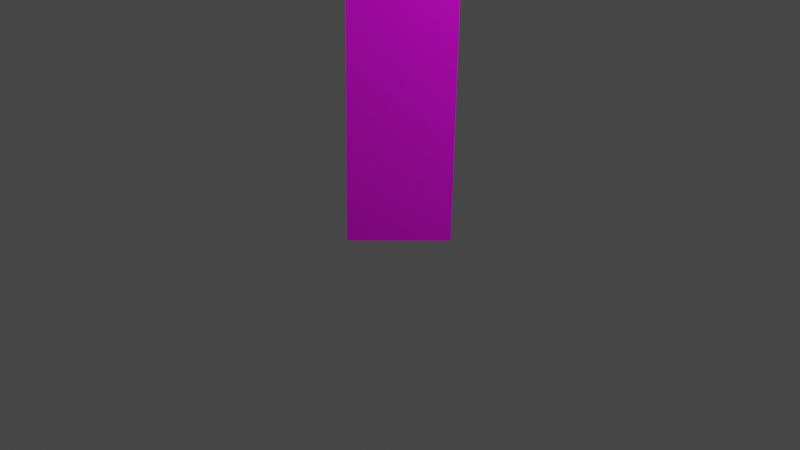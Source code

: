 # Source: flower.blend  (saved by Blender 2.90.8; exported with 4.5.12 LTS)
import bpy
from mathutils import Matrix  # noqa: F401  (used for matrix-valued properties, if any)

bpy.ops.wm.read_factory_settings(use_empty=True)
scene = bpy.context.scene
scene.name = 'Scene'

# ---- collections
col_collection = bpy.data.collections.new('Collection'); scene.collection.children.link(col_collection)
col_flower = bpy.data.collections.new('Flower'); scene.collection.children.link(col_flower)

# ---- images (referenced by path relative to the original .blend; pixels are not part of the script)
import os
ASSET_DIR = os.environ.get("B2B_ASSET_DIR", "")  # directory of the original .blend (textures are referenced by path, not embedded)
HERE = os.path.dirname(os.path.abspath(__file__))  # packed textures are extracted next to this script under _unpacked/

def load_image(name, relpath, width, height, colorspace="sRGB"):
    """Load a texture the original file referenced (path relative to the .blend, or extracted next to this script)."""
    p = next((c for c in (os.path.join(HERE, relpath), os.path.join(ASSET_DIR, relpath)) if relpath and os.path.exists(c)), "")
    if p:
        img = bpy.data.images.load(p, check_existing=True)
        img.name = name
    else:  # same state as the original file: an image datablock whose file is absent (Cycles renders it pink)
        img = bpy.data.images.new(name, width, height)
        img.source = "FILE"
        img.filepath = "//" + (relpath or name)
    img.colorspace_settings.name = colorspace
    return img
img_flower = load_image('Flower', 'Flower-tex.png', 1024, 1024, 'sRGB')

# ---- materials (node trees are filled in below, after node groups)
mat_flower_mat = bpy.data.materials.new('Flower_Mat')
mat_flower_mat.use_transparent_shadow = False

# ---- material node trees
mat_flower_mat.use_nodes = True; mat_flower_mat.node_tree.nodes.clear()
_N = mat_flower_mat.node_tree.nodes; _L = mat_flower_mat.node_tree.links
n0 = _N.new('ShaderNodeBsdfPrincipled'); n0.name = 'Principled BSDF'; n0.location = (10, 300)
n0.distribution = 'GGX'
n0.subsurface_method = 'BURLEY'
n0.inputs[2].default_value = 0.4
n0.inputs[3].default_value = 1.45
n0.inputs[27].default_value = (0.0, 0.0, 0.0, 1.0)
n0.inputs[28].default_value = 1.0
n1 = _N.new('ShaderNodeOutputMaterial'); n1.name = 'Material Output'; n1.location = (300, 300)
n2 = _N.new('ShaderNodeNormalMap'); n2.name = 'Normal Map'; n2.location = (-300, -300)
n2.label = 'Normal/Map'
n2.inputs[0].default_value = 0.0
n3 = _N.new('ShaderNodeTexImage'); n3.name = 'Image Texture'; n3.location = (-300, 600)
n3.image = img_flower
_L.new(n0.outputs[0], n1.inputs[0])
_L.new(n2.outputs[0], n0.inputs[5])
_L.new(n3.outputs[0], n0.inputs[0])
n1.is_active_output = True

# ---- world
world_world = bpy.data.worlds.new('World'); scene.world = world_world
world_world.use_nodes = True; world_world.node_tree.nodes.clear()
_N = world_world.node_tree.nodes; _L = world_world.node_tree.links
n0 = _N.new('ShaderNodeOutputWorld'); n0.name = 'World Output'; n0.location = (300, 300)
n1 = _N.new('ShaderNodeBackground'); n1.name = 'Background'; n1.location = (10, 300)
n1.inputs[0].default_value = (0.05088, 0.05088, 0.05088, 1.0)
_L.new(n1.outputs[0], n0.inputs[0])
n0.is_active_output = True
world_world.color = (0.05088, 0.05088, 0.05088)
world_world.use_sun_shadow = False
world_world.sun_shadow_jitter_overblur = 0.0

# ---- cameras
cam_camera = bpy.data.cameras.new('Camera')
cam_camera.clip_end = 100.0
cam_camera.ortho_scale = 7.314

# ---- lights
light_light = bpy.data.lights.new('Light', 'POINT')
light_light.transmission_factor = 0.0
light_light.energy = 1000.0
light_light.shadow_soft_size = 0.1
light_light.shadow_maximum_resolution = 0.006
light_light.use_absolute_resolution = True

# ---- meshes
me_cube_004 = bpy.data.meshes.new('Cube.004')
me_cube_004.from_pydata([(830.9, 4188.0, 1284.0), (674.3, 4380.0, 1216.0), (1131.0, 4387.0, 1291.0), (941.7, 4636.0, 1151.0), (1087.0, 4550.0, 1190.0), (1023.0, 4597.0, 1158.0), (1128.0, 4467.0, 1233.0), (806.3, 4309.0, 1231.0)], [], [(0, 2, 3, 1, 7), (2, 6, 4, 5, 3)])
me_cube_004.polygons.foreach_set('use_smooth', [True] * 2)
_k = set([(2, 3)])
me_cube_004.attributes.new('sharp_edge', 'BOOLEAN', 'EDGE').data.foreach_set('value', [ (min(e.vertices), max(e.vertices)) in _k for e in me_cube_004.edges])
_uv = me_cube_004.uv_layers.new(name='UVMap')
_uv.uv.foreach_set('vector', [0.979, 0.5216, 0.0287, 0.522, 0.03093, 0.5941, 0.979, 0.5884, 0.979, 0.555, 0.0287, 0.522, 0.02275, 0.5415, 0.01679, 0.561, 0.02386, 0.5776, 0.03093, 0.5941])
_ca = me_cube_004.color_attributes.new('Col', 'BYTE_COLOR', 'CORNER')
_ca.data.foreach_set('color', [1.0, 1.0, 1.0, 1.0, 1.0, 1.0, 1.0, 1.0, 1.0, 1.0, 1.0, 1.0, 1.0, 1.0, 1.0, 1.0, 1.0, 1.0, 1.0, 1.0, 1.0, 1.0, 1.0, 1.0, 1.0, 1.0, 1.0, 1.0, 1.0, 1.0, 1.0, 1.0, 1.0, 1.0, 1.0, 1.0, 1.0, 1.0, 1.0, 1.0])
me_cube_004.materials.append(mat_flower_mat)
me_cube_004.use_remesh_fix_poles = True
me_cube_004.use_remesh_preserve_attributes = False
me_cube_004.use_mirror_vertex_groups = False
me_cube_004.use_paint_bone_selection = False
me_cube_004.use_paint_mask = True
me_cube_004.update()
me_cube_004.normals_split_custom_set([tuple(v) for v in zip(*[iter([-0.1817, 0.2821, 0.942, -0.225, 0.317, 0.9214, -0.2219, 0.3107, 0.9242, -0.2026, 0.3294, 0.9222, -0.2031, 0.2952, 0.9336, 0.1521, 0.5751, 0.8038, 0.1521, 0.5751, 0.8038, 0.1521, 0.5751, 0.8038, 0.1521, 0.5751, 0.8038, 0.1521, 0.5751, 0.8038])] * 3)])
me_cube_005 = bpy.data.meshes.new('Cube.005')
me_cube_005.from_pydata([(821.3, 4113.0, 1335.0), (848.2, 4294.0, 1207.0), (1149.0, 4145.0, 1526.0), (1198.0, 4397.0, 1298.0), (1245.0, 4277.0, 1414.0), (1236.0, 4333.0, 1350.0), (1214.0, 4200.0, 1474.0)], [], [(0, 2, 3, 1), (2, 6, 4, 5, 3)])
me_cube_005.polygons.foreach_set('use_smooth', [True] * 2)
_k = set([(2, 3)])
me_cube_005.attributes.new('sharp_edge', 'BOOLEAN', 'EDGE').data.foreach_set('value', [ (min(e.vertices), max(e.vertices)) in _k for e in me_cube_005.edges])
_uv = me_cube_005.uv_layers.new(name='UVMap')
_uv.uv.foreach_set('vector', [0.979, 0.5216, 0.0287, 0.522, 0.03093, 0.5941, 0.979, 0.5884, 0.0287, 0.522, 0.02275, 0.5415, 0.01679, 0.561, 0.02386, 0.5776, 0.03093, 0.5941])
_ca = me_cube_005.color_attributes.new('Col', 'BYTE_COLOR', 'CORNER')
_ca.data.foreach_set('color', [1.0, 1.0, 1.0, 1.0, 1.0, 1.0, 1.0, 1.0, 1.0, 1.0, 1.0, 1.0, 1.0, 1.0, 1.0, 1.0, 1.0, 1.0, 1.0, 1.0, 1.0, 1.0, 1.0, 1.0, 1.0, 1.0, 1.0, 1.0, 1.0, 1.0, 1.0, 1.0, 1.0, 1.0, 1.0, 1.0])
me_cube_005.materials.append(mat_flower_mat)
me_cube_005.use_remesh_fix_poles = True
me_cube_005.use_remesh_preserve_attributes = False
me_cube_005.use_mirror_vertex_groups = False
me_cube_005.use_paint_bone_selection = False
me_cube_005.use_paint_mask = True
me_cube_005.update()
me_cube_005.normals_split_custom_set([tuple(v) for v in zip(*[iter([-0.4192, 0.601, 0.6805, -0.4253, 0.6434, 0.6366, -0.4294, 0.6367, 0.6406, -0.4002, 0.6442, 0.6519, -0.002823, 0.6743, 0.7385, -0.002823, 0.6743, 0.7385, -0.002823, 0.6743, 0.7385, -0.002823, 0.6743, 0.7385, -0.002823, 0.6743, 0.7385])] * 3)])
me_cube_006 = bpy.data.meshes.new('Cube.006')
me_cube_006.from_pydata([(1071.0, 3985.0, 1468.0), (811.7, 3880.0, 1629.0), (977.6, 3891.0, 1602.0), (888.7, 3879.0, 1630.0), (1049.0, 3928.0, 1539.0), (830.9, 4188.0, 1284.0), (683.6, 4133.0, 1365.0)], [], [(0, 1, 3, 2, 4), (5, 6, 1, 0)])
me_cube_006.polygons.foreach_set('use_smooth', [True] * 2)
_k = set([(0, 1)])
me_cube_006.attributes.new('sharp_edge', 'BOOLEAN', 'EDGE').data.foreach_set('value', [ (min(e.vertices), max(e.vertices)) in _k for e in me_cube_006.edges])
_uv = me_cube_006.uv_layers.new(name='UVMap')
_uv.uv.foreach_set('vector', [0.03345, 0.3621, 0.02626, 0.4286, 0.02, 0.4123, 0.01374, 0.396, 0.023, 0.3791, 0.9912, 0.3636, 0.9852, 0.4301, 0.02626, 0.4286, 0.03345, 0.3621])
_ca = me_cube_006.color_attributes.new('Col', 'BYTE_COLOR', 'CORNER')
_ca.data.foreach_set('color', [1.0, 1.0, 1.0, 1.0, 1.0, 1.0, 1.0, 1.0, 1.0, 1.0, 1.0, 1.0, 1.0, 1.0, 1.0, 1.0, 1.0, 1.0, 1.0, 1.0, 1.0, 1.0, 1.0, 1.0, 1.0, 1.0, 1.0, 1.0, 1.0, 1.0, 1.0, 1.0, 1.0, 1.0, 1.0, 1.0])
me_cube_006.materials.append(mat_flower_mat)
me_cube_006.use_remesh_fix_poles = True
me_cube_006.use_remesh_preserve_attributes = False
me_cube_006.use_mirror_vertex_groups = False
me_cube_006.use_paint_bone_selection = False
me_cube_006.use_paint_mask = True
me_cube_006.update()
me_cube_006.normals_split_custom_set([tuple(v) for v in zip(*[iter([0.06041, 0.8056, 0.5894, 0.06042, 0.8055, 0.5894, 0.06042, 0.8055, 0.5894, 0.06041, 0.8056, 0.5894, 0.06039, 0.8056, 0.5894, 0.1001, 0.7567, 0.6461, 0.09674, 0.7285, 0.6781, 0.0814, 0.7412, 0.6663, 0.08206, 0.7407, 0.6668])] * 3)])
me_cube_007 = bpy.data.meshes.new('Cube.007')
me_cube_007.from_pydata([(744.1, 3931.0, 1673.0), (425.8, 3984.0, 1663.0), (565.6, 3922.0, 1734.0), (481.5, 3954.0, 1707.0), (666.2, 3910.0, 1721.0), (821.3, 4113.0, 1335.0), (566.6, 4209.0, 1347.0)], [], [(0, 1, 3, 2, 4), (5, 6, 1, 0)])
me_cube_007.polygons.foreach_set('use_smooth', [True] * 2)
_k = set([(0, 1)])
me_cube_007.attributes.new('sharp_edge', 'BOOLEAN', 'EDGE').data.foreach_set('value', [ (min(e.vertices), max(e.vertices)) in _k for e in me_cube_007.edges])
_uv = me_cube_007.uv_layers.new(name='UVMap')
_uv.uv.foreach_set('vector', [0.02113, 0.4632, 0.01511, 0.5297, 0.008563, 0.5136, 0.00202, 0.4974, 0.01097, 0.4803, 0.9789, 0.4634, 0.9741, 0.53, 0.01511, 0.5297, 0.02113, 0.4632])
_ca = me_cube_007.color_attributes.new('Col', 'BYTE_COLOR', 'CORNER')
_ca.data.foreach_set('color', [1.0, 1.0, 1.0, 1.0, 1.0, 1.0, 1.0, 1.0, 1.0, 1.0, 1.0, 1.0, 1.0, 1.0, 1.0, 1.0, 1.0, 1.0, 1.0, 1.0, 1.0, 1.0, 1.0, 1.0, 1.0, 1.0, 1.0, 1.0, 1.0, 1.0, 1.0, 1.0, 1.0, 1.0, 1.0, 1.0])
me_cube_007.materials.append(mat_flower_mat)
me_cube_007.use_remesh_fix_poles = True
me_cube_007.use_remesh_preserve_attributes = False
me_cube_007.use_mirror_vertex_groups = False
me_cube_007.use_paint_bone_selection = False
me_cube_007.use_paint_mask = True
me_cube_007.update()
me_cube_007.normals_split_custom_set([tuple(v) for v in zip(*[iter([0.1439, 0.8511, 0.5049, 0.144, 0.8512, 0.5048, 0.1439, 0.8511, 0.5048, 0.144, 0.8512, 0.5047, 0.144, 0.8512, 0.5047, 0.225, 0.807, 0.546, 0.1924, 0.7973, 0.5721, 0.1935, 0.81, 0.5536, 0.1942, 0.8118, 0.5506])] * 3)])
me_cube_010 = bpy.data.meshes.new('Cube.010')
me_cube_010.from_pydata([(546.2, 4317.0, 1296.0), (683.6, 4133.0, 1365.0), (216.2, 4295.0, 1489.0), (387.8, 4052.0, 1615.0), (227.8, 4114.0, 1633.0), (194.0, 4201.0, 1582.0), (296.5, 4081.0, 1639.0), (582.7, 4211.0, 1354.0)], [], [(0, 2, 3, 1, 7), (2, 5, 4, 6, 3)])
me_cube_010.polygons.foreach_set('use_smooth', [True] * 2)
_k = set([(2, 3)])
me_cube_010.attributes.new('sharp_edge', 'BOOLEAN', 'EDGE').data.foreach_set('value', [ (min(e.vertices), max(e.vertices)) in _k for e in me_cube_010.edges])
_uv = me_cube_010.uv_layers.new(name='UVMap')
_uv.uv.foreach_set('vector', [0.9871, 0.4401, 0.03888, 0.4436, 0.04346, 0.5103, 0.9916, 0.5068, 0.9893, 0.4735, 0.03888, 0.4436, 0.02575, 0.459, 0.01262, 0.4743, 0.02804, 0.4923, 0.04346, 0.5103])
_ca = me_cube_010.color_attributes.new('Col', 'BYTE_COLOR', 'CORNER')
_ca.data.foreach_set('color', [1.0, 1.0, 1.0, 1.0, 1.0, 1.0, 1.0, 1.0, 1.0, 1.0, 1.0, 1.0, 1.0, 1.0, 1.0, 1.0, 1.0, 1.0, 1.0, 1.0, 1.0, 1.0, 1.0, 1.0, 1.0, 1.0, 1.0, 1.0, 1.0, 1.0, 1.0, 1.0, 1.0, 1.0, 1.0, 1.0, 1.0, 1.0, 1.0, 1.0])
me_cube_010.materials.append(mat_flower_mat)
me_cube_010.use_remesh_fix_poles = True
me_cube_010.use_remesh_preserve_attributes = False
me_cube_010.use_mirror_vertex_groups = False
me_cube_010.use_paint_bone_selection = False
me_cube_010.use_paint_mask = True
me_cube_010.update()
me_cube_010.normals_split_custom_set([tuple(v) for v in zip(*[iter([0.3758, 0.6099, 0.6977, 0.3957, 0.6169, 0.6804, 0.3948, 0.6177, 0.6801, 0.3945, 0.6178, 0.6802, 0.3818, 0.6095, 0.6948, 0.2415, 0.6145, 0.7511, 0.2414, 0.6145, 0.7511, 0.2414, 0.6145, 0.7511, 0.2415, 0.6144, 0.7511, 0.2415, 0.6144, 0.7511])] * 3)])
me_cube_009 = bpy.data.meshes.new('Cube.009')
me_cube_009.from_pydata([(601.6, 4377.0, 1230.0), (566.6, 4209.0, 1347.0), (255.5, 4538.0, 1205.0), (204.5, 4295.0, 1410.0), (107.9, 4416.0, 1334.0), (149.4, 4491.0, 1271.0), (139.6, 4362.0, 1378.0)], [], [(0, 2, 3, 1), (2, 5, 4, 6, 3)])
me_cube_009.polygons.foreach_set('use_smooth', [True] * 2)
_k = set([(2, 3)])
me_cube_009.attributes.new('sharp_edge', 'BOOLEAN', 'EDGE').data.foreach_set('value', [ (min(e.vertices), max(e.vertices)) in _k for e in me_cube_009.edges])
_uv = me_cube_009.uv_layers.new(name='UVMap')
_uv.uv.foreach_set('vector', [0.9763, 0.4401, 0.02814, 0.4436, 0.03272, 0.5103, 0.9809, 0.5068, 0.02814, 0.4436, 0.01501, 0.459, 0.001876, 0.4743, 0.0173, 0.4923, 0.03272, 0.5103])
_ca = me_cube_009.color_attributes.new('Col', 'BYTE_COLOR', 'CORNER')
_ca.data.foreach_set('color', [1.0, 1.0, 1.0, 1.0, 1.0, 1.0, 1.0, 1.0, 1.0, 1.0, 1.0, 1.0, 1.0, 1.0, 1.0, 1.0, 1.0, 1.0, 1.0, 1.0, 1.0, 1.0, 1.0, 1.0, 1.0, 1.0, 1.0, 1.0, 1.0, 1.0, 1.0, 1.0, 1.0, 1.0, 1.0, 1.0])
me_cube_009.materials.append(mat_flower_mat)
me_cube_009.use_remesh_fix_poles = True
me_cube_009.use_remesh_preserve_attributes = False
me_cube_009.use_mirror_vertex_groups = False
me_cube_009.use_paint_bone_selection = False
me_cube_009.use_paint_mask = True
me_cube_009.update()
me_cube_009.normals_split_custom_set([tuple(v) for v in zip(*[iter([0.2268, 0.5808, 0.7818, 0.2533, 0.5746, 0.7782, 0.253, 0.576, 0.7773, 0.2563, 0.5716, 0.7795, 0.107, 0.6594, 0.7441, 0.107, 0.6595, 0.7441, 0.107, 0.6595, 0.7441, 0.107, 0.6594, 0.7441, 0.107, 0.6594, 0.7441])] * 3)])
me_cube_011 = bpy.data.meshes.new('Cube.011')
me_cube_011.from_pydata([(674.3, 4380.0, 1216.0), (546.2, 4317.0, 1296.0), (611.0, 4736.0, 1187.0), (368.9, 4619.0, 1355.0), (426.8, 4773.0, 1253.0), (518.6, 4761.0, 1205.0), (372.5, 4703.0, 1303.0)], [], [(0, 2, 3, 1), (2, 5, 4, 6, 3)])
me_cube_011.polygons.foreach_set('use_smooth', [True] * 2)
_k = set([(2, 3)])
me_cube_011.attributes.new('sharp_edge', 'BOOLEAN', 'EDGE').data.foreach_set('value', [ (min(e.vertices), max(e.vertices)) in _k for e in me_cube_011.edges])
_uv = me_cube_011.uv_layers.new(name='UVMap')
_uv.uv.foreach_set('vector', [0.9764, 0.4145, 0.0259, 0.4038, 0.0305, 0.4692, 0.9771, 0.4539, 0.0259, 0.4038, 0.01514, 0.4213, 0.004385, 0.4389, 0.01744, 0.4541, 0.0305, 0.4692])
_ca = me_cube_011.color_attributes.new('Col', 'BYTE_COLOR', 'CORNER')
_ca.data.foreach_set('color', [1.0, 1.0, 1.0, 1.0, 1.0, 1.0, 1.0, 1.0, 1.0, 1.0, 1.0, 1.0, 1.0, 1.0, 1.0, 1.0, 1.0, 1.0, 1.0, 1.0, 1.0, 1.0, 1.0, 1.0, 1.0, 1.0, 1.0, 1.0, 1.0, 1.0, 1.0, 1.0, 1.0, 1.0, 1.0, 1.0])
me_cube_011.materials.append(mat_flower_mat)
me_cube_011.use_remesh_fix_poles = True
me_cube_011.use_remesh_preserve_attributes = False
me_cube_011.use_mirror_vertex_groups = False
me_cube_011.use_paint_bone_selection = False
me_cube_011.use_paint_mask = True
me_cube_011.update()
me_cube_011.normals_split_custom_set([tuple(v) for v in zip(*[iter([0.5097, 0.1152, 0.8526, 0.493, 0.1171, 0.8621, 0.4955, 0.1154, 0.8609, 0.5198, 0.1448, 0.8419, 0.3496, 0.4645, 0.8137, 0.3496, 0.4645, 0.8137, 0.3496, 0.4645, 0.8137, 0.3496, 0.4645, 0.8137, 0.3496, 0.4645, 0.8137])] * 3)])
me_cube_012 = bpy.data.meshes.new('Cube.012')
me_cube_012.from_pydata([(848.2, 4294.0, 1207.0), (601.6, 4377.0, 1230.0), (902.0, 4688.0, 1167.0), (587.6, 4727.0, 1173.0), (752.8, 4810.0, 1117.0), (837.7, 4751.0, 1129.0), (655.4, 4784.0, 1130.0), (724.9, 4335.0, 1218.0)], [], [(0, 2, 3, 1, 7), (2, 5, 4, 6, 3)])
me_cube_012.polygons.foreach_set('use_smooth', [True] * 2)
_k = set([(2, 3)])
me_cube_012.attributes.new('sharp_edge', 'BOOLEAN', 'EDGE').data.foreach_set('value', [ (min(e.vertices), max(e.vertices)) in _k for e in me_cube_012.edges])
_uv = me_cube_012.uv_layers.new(name='UVMap')
_uv.uv.foreach_set('vector', [0.9752, 0.388, 0.02531, 0.3745, 0.02717, 0.4401, 0.9743, 0.4274, 0.9748, 0.4077, 0.02531, 0.3745, 0.01382, 0.3917, 0.002343, 0.4088, 0.01476, 0.4244, 0.02717, 0.4401])
_ca = me_cube_012.color_attributes.new('Col', 'BYTE_COLOR', 'CORNER')
_ca.data.foreach_set('color', [1.0, 1.0, 1.0, 1.0, 1.0, 1.0, 1.0, 1.0, 1.0, 1.0, 1.0, 1.0, 1.0, 1.0, 1.0, 1.0, 1.0, 1.0, 1.0, 1.0, 1.0, 1.0, 1.0, 1.0, 1.0, 1.0, 1.0, 1.0, 1.0, 1.0, 1.0, 1.0, 1.0, 1.0, 1.0, 1.0, 1.0, 1.0, 1.0, 1.0])
me_cube_012.materials.append(mat_flower_mat)
me_cube_012.use_remesh_fix_poles = True
me_cube_012.use_remesh_preserve_attributes = False
me_cube_012.use_mirror_vertex_groups = False
me_cube_012.use_paint_bone_selection = False
me_cube_012.use_paint_mask_vertex = True
me_cube_012.update()
me_cube_012.normals_split_custom_set([tuple(v) for v in zip(*[iter([0.06672, 0.09858, 0.9929, 0.05431, 0.1036, 0.9931, 0.05443, 0.1058, 0.9929, 0.09332, 0.1123, 0.9893, 0.0781, 0.1006, 0.9919, 0.08421, 0.5038, 0.8597, 0.08421, 0.5038, 0.8597, 0.08421, 0.5038, 0.8597, 0.08421, 0.5038, 0.8597, 0.08421, 0.5038, 0.8597])] * 3)])
me_cube_002 = bpy.data.meshes.new('Cube.002')
me_cube_002.from_pydata([(71.14, -1.04, -1.699), (1.683, -1.04, 71.14), (-71.14, 1.04, 1.699), (-1.683, 1.04, -71.14), (54.15, 2092.0, 24.95), (-15.02, 2097.0, 97.87), (-87.31, 2107.0, 28.57), (-18.14, 2102.0, -44.34), (262.4, 2958.0, 78.5), (191.6, 2958.0, 150.0), (124.6, 2993.0, 83.36), (195.5, 2992.0, 11.86), (446.8, 3577.0, 367.4), (369.0, 3555.0, 427.4), (310.7, 3618.0, 375.0), (388.4, 3640.0, 315.0), (732.4, 4189.0, 1202.0), (623.1, 4146.0, 1268.0), (551.3, 4247.0, 1215.0), (660.6, 4290.0, 1149.0), (646.8, 4049.0, 1004.0), (565.2, 4016.0, 1054.0), (511.6, 4092.0, 1014.0), (593.2, 4124.0, 964.9), (829.5, 4188.0, 1285.0), (674.3, 4380.0, 1216.0), (546.2, 4317.0, 1296.0), (683.6, 4133.0, 1365.0), (582.7, 4211.0, 1354.0), (805.6, 4309.0, 1231.0)], [], [(17, 16, 24, 27), (1, 0, 4, 5), (2, 1, 5, 6), (3, 2, 6, 7), (0, 3, 7, 4), (5, 4, 8, 9), (6, 5, 9, 10), (7, 6, 10, 11), (4, 7, 11, 8), (9, 8, 12, 13), (10, 9, 13, 14), (11, 10, 14, 15), (8, 11, 15, 12), (12, 20, 21, 13), (13, 21, 22, 14), (14, 22, 23, 15), (15, 23, 20, 12), (16, 17, 21, 20), (17, 18, 22, 21), (18, 19, 23, 22), (19, 16, 20, 23), (19, 18, 26, 25), (18, 17, 27, 28, 26), (16, 19, 25, 29, 24)])
me_cube_002.polygons.foreach_set('use_smooth', [True] * 24)
_k = set([(0, 4), (1, 5), (2, 6), (3, 7), (4, 5), (4, 7), (4, 8), (5, 6), (5, 9), (6, 7), (6, 10), (7, 11), (8, 9), (8, 11), (8, 12), (9, 10), (9, 13), (10, 11), (10, 14), (11, 15), (12, 13), (12, 15), (12, 20), (13, 14), (13, 21), (14, 15), (14, 22), (15, 23), (16, 17), (16, 19), (16, 20), (16, 24), (17, 18), (17, 21), (17, 27), (18, 19), (18, 22), (18, 26), (19, 23), (19, 25), (20, 21), (20, 23), (21, 22), (22, 23)])
me_cube_002.attributes.new('sharp_edge', 'BOOLEAN', 'EDGE').data.foreach_set('value', [ (min(e.vertices), max(e.vertices)) in _k for e in me_cube_002.edges])
_uv = me_cube_002.uv_layers.new(name='UVMap')
_uv.uv.foreach_set('vector', [0.07476, 0.173, 0.07476, 0.145, 0.1009, 0.1256, 0.1009, 0.1924, 0.9997, 0.0602, 0.9999, 0.07909, 0.5845, 0.07744, 0.5846, 0.05768, 0.9995, 0.04055, 0.9997, 0.0602, 0.5846, 0.05768, 0.5849, 0.0383, 0.9999, 0.02068, 0.9995, 0.04055, 0.5849, 0.0383, 0.5851, 0.0181, 0.9999, 0.07909, 0.9995, 0.09797, 0.5848, 0.09761, 0.5845, 0.07744, 0.5846, 0.05768, 0.5845, 0.07744, 0.397, 0.07726, 0.397, 0.05672, 0.5849, 0.0383, 0.5846, 0.05768, 0.397, 0.05672, 0.3974, 0.03522, 0.5851, 0.0181, 0.5849, 0.0383, 0.3974, 0.03522, 0.3979, 0.01388, 0.5845, 0.07744, 0.5848, 0.09761, 0.3973, 0.09841, 0.397, 0.07726, 0.397, 0.05672, 0.397, 0.07726, 0.2382, 0.0779, 0.2384, 0.05506, 0.3974, 0.03522, 0.397, 0.05672, 0.2384, 0.05506, 0.2385, 0.0322, 0.3979, 0.01388, 0.3974, 0.03522, 0.2385, 0.0322, 0.2387, 0.01007, 0.397, 0.07726, 0.3973, 0.09841, 0.238, 0.1001, 0.2382, 0.0779, 0.2382, 0.0779, 0.05414, 0.07471, 0.05386, 0.05362, 0.2384, 0.05506, 0.2384, 0.05506, 0.05386, 0.05362, 0.05451, 0.03253, 0.2385, 0.0322, 0.2385, 0.0322, 0.05451, 0.03253, 0.05625, 0.01084, 0.2387, 0.01007, 0.238, 0.1001, 0.05553, 0.09616, 0.05414, 0.07471, 0.2382, 0.0779, 0.001214, 0.07975, 8.168e-05, 0.05322, 0.05386, 0.05362, 0.05414, 0.07471, 8.168e-05, 0.05322, 0.001519, 0.02664, 0.05451, 0.03253, 0.05386, 0.05362, 0.001519, 0.02664, 0.005555, 8.168e-05, 0.05625, 0.01084, 0.05451, 0.03253, 0.004906, 0.1062, 0.001214, 0.07975, 0.05414, 0.07471, 0.05553, 0.09616, 0.03261, 0.1577, 0.04803, 0.181, 0.03697, 0.2117, 8.168e-05, 0.156, 0.04803, 0.181, 0.07476, 0.173, 0.1009, 0.1924, 0.06893, 0.202, 0.03697, 0.2117, 0.07476, 0.145, 0.04803, 0.137, 0.03697, 0.1064, 0.06893, 0.116, 0.1009, 0.1256])
me_cube_002.materials.append(mat_flower_mat)
me_cube_002.use_remesh_fix_poles = True
me_cube_002.use_remesh_preserve_attributes = False
me_cube_002.use_mirror_vertex_groups = False
me_cube_002.update()
me_cube_002.normals_split_custom_set([tuple(v) for v in zip(*[iter([0.2159, -0.8868, -0.4086, 0.2118, -0.8763, -0.4326, 0.2013, -0.8886, -0.4121, 0.1881, -0.8814, -0.4333, 0.7245, -0.002954, 0.6892, 0.7245, -0.002954, 0.6892, 0.7245, -0.002954, 0.6892, 0.7245, -0.002954, 0.6892, -0.6916, -0.01462, 0.7221, -0.6916, -0.01462, 0.7221, -0.6916, -0.01462, 0.7221, -0.6916, -0.01462, 0.7221, -0.7245, 0.003175, -0.6892, -0.7245, 0.003175, -0.6892, -0.7245, 0.003175, -0.6892, -0.7245, 0.003175, -0.6892, 0.6916, 0.01472, -0.7221, 0.6916, 0.01472, -0.7221, 0.6916, 0.01472, -0.7221, 0.6916, 0.01472, -0.7221, 0.6978, -0.2094, 0.685, 0.6978, -0.2094, 0.685, 0.6978, -0.2094, 0.685, 0.6978, -0.2094, 0.685, -0.6744, 0.1169, 0.7291, -0.6744, 0.1169, 0.7291, -0.6744, 0.1169, 0.7291, -0.6744, 0.1169, 0.7291, -0.6977, 0.2098, -0.685, -0.6977, 0.2098, -0.685, -0.6977, 0.2098, -0.685, -0.6977, 0.2098, -0.685, 0.6745, -0.1164, -0.7291, 0.6745, -0.1164, -0.7291, 0.6745, -0.1164, -0.7291, 0.6745, -0.1164, -0.7291, 0.6204, -0.4751, 0.624, 0.6204, -0.4751, 0.624, 0.6204, -0.4751, 0.624, 0.6204, -0.4751, 0.624, -0.7257, -0.101, 0.6805, -0.7257, -0.101, 0.6805, -0.7257, -0.101, 0.6805, -0.7257, -0.101, 0.6805, -0.6202, 0.476, -0.6235, -0.6202, 0.476, -0.6235, -0.6202, 0.476, -0.6235, -0.6202, 0.476, -0.6235, 0.7259, 0.1016, -0.6802, 0.7259, 0.1016, -0.6802, 0.7259, 0.1016, -0.6802, 0.7259, 0.1016, -0.6802, 0.526, -0.7546, 0.3923, 0.526, -0.7546, 0.3923, 0.526, -0.7546, 0.3923, 0.526, -0.7546, 0.3923, -0.8069, -0.3249, 0.4933, -0.8069, -0.3249, 0.4933, -0.8069, -0.3249, 0.4933, -0.8069, -0.3249, 0.4933, -0.5266, 0.7533, -0.3939, -0.5266, 0.7533, -0.3939, -0.5266, 0.7533, -0.3939, -0.5266, 0.7533, -0.3939, 0.8066, 0.324, -0.4943, 0.8066, 0.324, -0.4943, 0.8066, 0.324, -0.4943, 0.8066, 0.324, -0.4943, 0.5145, -0.7885, 0.3368, 0.5145, -0.7885, 0.3368, 0.5145, -0.7885, 0.3368, 0.5145, -0.7885, 0.3368, -0.8251, -0.3569, 0.438, -0.8251, -0.3569, 0.438, -0.8251, -0.3569, 0.438, -0.8251, -0.3569, 0.438, -0.5472, 0.7116, -0.4407, -0.5472, 0.7116, -0.4407, -0.5472, 0.7116, -0.4407, -0.5472, 0.7116, -0.4407, 0.7924, 0.2799, -0.5419, 0.7924, 0.2799, -0.5419, 0.7924, 0.2799, -0.5419, 0.7924, 0.2799, -0.5419, -0.5608, 0.532, -0.6344, -0.5729, 0.5205, -0.6331, -0.5785, 0.5144, -0.633, -0.5564, 0.5385, -0.6328, -0.7394, -0.6709, -0.05681, -0.7451, -0.665, -0.05114, -0.7826, -0.622, -0.02596, -0.6467, -0.6784, 0.3487, -0.7968, -0.6034, -0.03375, 0.4646, -0.08717, -0.8812, 0.4161, -0.1084, -0.9028, 0.4439, -0.01872, -0.8959, 0.3892, 0.2321, -0.8914, 0.4672, -0.07133, -0.8812])] * 3)])
me_cube_003 = bpy.data.meshes.new('Cube.003')
me_cube_003.from_pydata([(829.5, 4188.0, 1285.0), (674.3, 4380.0, 1216.0), (546.2, 4317.0, 1296.0), (683.6, 4133.0, 1365.0), (830.9, 4188.0, 1284.0), (674.3, 4380.0, 1216.0), (546.2, 4317.0, 1296.0), (683.6, 4133.0, 1365.0), (821.3, 4113.0, 1335.0), (848.2, 4294.0, 1207.0), (601.6, 4377.0, 1230.0), (566.6, 4209.0, 1347.0), (724.9, 4335.0, 1218.0), (582.7, 4211.0, 1354.0), (586.4, 4208.0, 1356.0), (805.6, 4309.0, 1231.0), (806.3, 4309.0, 1231.0)], [], [(1, 2, 13, 3, 0, 15), (5, 6, 14, 7, 4, 16), (9, 12, 10, 11, 8)])
me_cube_003.polygons.foreach_set('use_smooth', [True] * 3)
_uv = me_cube_003.uv_layers.new(name='UVMap')
_uv.uv.foreach_set('vector', [0.9265, 0.7343, 0.9265, 0.6675, 0.9599, 0.6675, 0.9933, 0.6675, 0.9933, 0.7343, 0.9599, 0.7343, 0.9265, 0.7343, 0.9265, 0.6675, 0.9599, 0.6675, 0.9933, 0.6675, 0.9933, 0.7343, 0.9599, 0.7343, 0.9265, 0.7343, 0.9265, 0.7009, 0.9265, 0.6675, 0.9933, 0.6675, 0.9933, 0.7343])
me_cube_003.materials.append(mat_flower_mat)
me_cube_003.use_remesh_fix_poles = True
me_cube_003.use_remesh_preserve_attributes = False
me_cube_003.use_mirror_vertex_groups = False
me_cube_003.update()
me_cube_003.normals_split_custom_set([tuple(v) for v in zip(*[iter([0.2697, 0.5142, 0.8142, 0.2495, 0.4809, 0.8405, 0.266, 0.4976, 0.8256, 0.2675, 0.4916, 0.8287, 0.2764, 0.4922, 0.8254, 0.2697, 0.5161, 0.813, 0.2706, 0.5145, 0.8137, 0.2509, 0.4812, 0.84, 0.2604, 0.4822, 0.8365, 0.2686, 0.492, 0.8281, 0.2776, 0.4927, 0.8248, 0.2785, 0.5053, 0.8168, 0.272, 0.5163, 0.8121, 0.2408, 0.548, 0.8011, 0.2333, 0.5136, 0.8257, 0.2509, 0.5119, 0.8216, 0.2653, 0.5097, 0.8184])] * 3)])
arm_armature = bpy.data.armatures.new('Armature')  # bones are not reproduced

# ---- objects
ob_light = bpy.data.objects.new('Light', light_light)
ob_camera = bpy.data.objects.new('Camera', cam_camera)
ob_armature = bpy.data.objects.new('Armature', arm_armature)
ob_petal_001 = bpy.data.objects.new('Petal.001', me_cube_004)
ob_petal_002 = bpy.data.objects.new('Petal.002', me_cube_005)
ob_petal_003 = bpy.data.objects.new('Petal.003', me_cube_006)
ob_petal_004 = bpy.data.objects.new('Petal.004', me_cube_007)
ob_petal_005 = bpy.data.objects.new('Petal.005', me_cube_010)
ob_petal_006 = bpy.data.objects.new('Petal.006', me_cube_009)
ob_petal_007 = bpy.data.objects.new('Petal.007', me_cube_011)
ob_petal_008 = bpy.data.objects.new('Petal.008', me_cube_012)
ob_stem = bpy.data.objects.new('Stem', me_cube_002)
ob_button = bpy.data.objects.new('Button', me_cube_003)

# ---- transforms, parenting, visibility, modifiers, constraints
ob_light.location = (4.076, 1.005, 5.904)
ob_light.rotation_euler = (0.6503, 0.05522, 1.866)
ob_light.lock_rotations_4d = False
ob_light.empty_display_type = 'ARROWS'
ob_light.color = (0.0, 0.0, 0.0, 0.0)
ob_light.lineart.crease_threshold = 0.0
ob_camera.location = (7.359, -6.926, 4.958)
ob_camera.rotation_euler = (1.109, 0.0, 0.8149)
ob_camera.lock_rotations_4d = False
ob_camera.empty_display_type = 'ARROWS'
ob_camera.color = (0.0, 0.0, 0.0, 0.0)
ob_camera.display_type = 'WIRE'
ob_camera.lineart.crease_threshold = 0.0
ob_armature.location = (0.0, 0.0, 0.0)
ob_armature.display_type = 'SOLID'
ob_armature.show_in_front = True
ob_armature.lineart.crease_threshold = 0.0
ob_petal_001.parent = ob_armature
ob_petal_001.location = (0.0, 0.0, 0.0)
ob_petal_001.rotation_euler = (1.571, -0.0, 3.142)
ob_petal_001.scale = (0.01, 0.01, 0.01)
ob_petal_001.color = (0.8, 0.8, 0.8, 1.0)
ob_petal_001.lineart.crease_threshold = 0.0
_vg = ob_petal_001.vertex_groups.new(name='Petal')
for _i, _w in zip([0, 7], [0.09196, 0.0005159]): _vg.add([_i], _w, 'REPLACE')
_vg = ob_petal_001.vertex_groups.new(name='Petal.001')
for _i, _w in zip([0, 2, 7], [0.1662, 9.25e-05, 0.001323]): _vg.add([_i], _w, 'REPLACE')
_vg = ob_petal_001.vertex_groups.new(name='Petal.002')
for _i, _w in zip([0, 2, 3, 4, 5, 6, 7], [0.3908, 0.002294, 0.001123, 0.000223, 0.01372, 0.002252, 0.003096]): _vg.add([_i], _w, 'REPLACE')
_vg = ob_petal_001.vertex_groups.new(name='Petal.003')
for _i, _w in zip([1, 7], [0.01243, 0.001052]): _vg.add([_i], _w, 'REPLACE')
_vg = ob_petal_001.vertex_groups.new(name='Petal.004')
_vg = ob_petal_001.vertex_groups.new(name='Petal.005')
for _i, _w in zip([0, 1, 2, 3, 4, 5, 6, 7], [0.1607, 0.1498, 0.005964, 0.2414, 0.001464, 0.213, 0.00784, 0.01228]): _vg.add([_i], _w, 'REPLACE')
_vg = ob_petal_001.vertex_groups.new(name='Petal.006')
for _i, _w in zip([0, 1, 2, 3, 4, 5, 6, 7], [0.1904, 0.8378, 0.9893, 0.6861, 0.9983, 0.7082, 0.9899, 0.9817]): _vg.add([_i], _w, 'REPLACE')
_vg = ob_petal_001.vertex_groups.new(name='Petal.007')
for _i, _w in zip([2], [0.002313]): _vg.add([_i], _w, 'REPLACE')
_m = ob_petal_001.modifiers.new('Armature', 'ARMATURE')
_m.object = ob_armature
ob_petal_002.parent = ob_armature
ob_petal_002.location = (0.0, 0.0, 0.0)
ob_petal_002.rotation_euler = (1.571, -0.0, 3.142)
ob_petal_002.scale = (0.01, 0.01, 0.01)
ob_petal_002.color = (0.8, 0.8, 0.8, 1.0)
ob_petal_002.lineart.crease_threshold = 0.0
_vg = ob_petal_002.vertex_groups.new(name='Petal')
for _i, _w in zip([0, 1, 2, 3, 4, 5, 6], [0.2493, 0.08602, 0.07605, 0.05106, 0.06298, 0.05793, 0.06412]): _vg.add([_i], _w, 'REPLACE')
_vg = ob_petal_002.vertex_groups.new(name='Petal.001')
for _i, _w in zip([0, 1, 2, 6], [0.1055, 0.02374, 0.01308, 0.002511]): _vg.add([_i], _w, 'REPLACE')
_vg = ob_petal_002.vertex_groups.new(name='Petal.002')
for _i, _w in zip([0, 1, 2, 3, 4, 5, 6], [0.3012, 0.08709, 0.08984, 0.05554, 0.07178, 0.06458, 0.07467]): _vg.add([_i], _w, 'REPLACE')
_vg = ob_petal_002.vertex_groups.new(name='Petal.003')
_vg = ob_petal_002.vertex_groups.new(name='Petal.004')
_vg = ob_petal_002.vertex_groups.new(name='Petal.005')
for _i, _w in zip([0, 1, 2, 3, 4, 5, 6], [0.2092, 0.4475, 0.1094, 0.18, 0.149, 0.1692, 0.1163]): _vg.add([_i], _w, 'REPLACE')
_vg = ob_petal_002.vertex_groups.new(name='Petal.006')
for _i, _w in zip([1], [0.2453]): _vg.add([_i], _w, 'REPLACE')
_vg = ob_petal_002.vertex_groups.new(name='Petal.007')
for _i, _w in zip([0, 1, 2, 3, 4, 5, 6], [0.1234, 0.1104, 0.6891, 0.6897, 0.7162, 0.7083, 0.715]): _vg.add([_i], _w, 'REPLACE')
_m = ob_petal_002.modifiers.new('Armature', 'ARMATURE')
_m.object = ob_armature
ob_petal_003.parent = ob_armature
ob_petal_003.location = (0.0, 0.0, 0.0)
ob_petal_003.rotation_euler = (1.571, -0.0, 3.142)
ob_petal_003.scale = (0.01, 0.01, 0.01)
ob_petal_003.color = (0.8, 0.8, 0.8, 1.0)
ob_petal_003.lineart.crease_threshold = 0.0
_vg = ob_petal_003.vertex_groups.new(name='Petal')
for _i, _w in zip([0, 1, 2, 3, 4, 5, 6], [0.06118, 0.1053, 0.07129, 0.08963, 0.06267, 0.09196, 0.3032]): _vg.add([_i], _w, 'REPLACE')
_vg = ob_petal_003.vertex_groups.new(name='Petal.001')
for _i, _w in zip([0, 1, 2, 3, 4, 5, 6], [0.108, 0.1867, 0.1262, 0.1588, 0.1108, 0.1662, 0.5534]): _vg.add([_i], _w, 'REPLACE')
_vg = ob_petal_003.vertex_groups.new(name='Petal.002')
for _i, _w in zip([0, 1, 2, 3, 4, 5, 6], [0.746, 0.6767, 0.7575, 0.7143, 0.7644, 0.3908, 0.08643]): _vg.add([_i], _w, 'REPLACE')
_vg = ob_petal_003.vertex_groups.new(name='Petal.003')
_vg = ob_petal_003.vertex_groups.new(name='Petal.004')
_vg = ob_petal_003.vertex_groups.new(name='Petal.005')
for _i, _w in zip([0, 2, 4, 5, 6], [0.0622, 0.01291, 0.03978, 0.1607, 0.004026]): _vg.add([_i], _w, 'REPLACE')
_vg = ob_petal_003.vertex_groups.new(name='Petal.006')
for _i, _w in zip([5], [0.1904]): _vg.add([_i], _w, 'REPLACE')
_vg = ob_petal_003.vertex_groups.new(name='Petal.007')
_m = ob_petal_003.modifiers.new('Armature', 'ARMATURE')
_m.object = ob_armature
ob_petal_004.parent = ob_armature
ob_petal_004.location = (0.0, 0.0, 0.0)
ob_petal_004.rotation_euler = (1.571, -0.0, 3.142)
ob_petal_004.scale = (0.01, 0.01, 0.01)
ob_petal_004.color = (0.8, 0.8, 0.8, 1.0)
ob_petal_004.lineart.crease_threshold = 0.0
_vg = ob_petal_004.vertex_groups.new(name='Petal')
for _i, _w in zip([0, 1, 2, 3, 4, 5, 6], [0.1065, 0.1575, 0.05019, 0.1085, 0.07144, 0.2493, 0.7893]): _vg.add([_i], _w, 'REPLACE')
_vg = ob_petal_004.vertex_groups.new(name='Petal.001')
for _i, _w in zip([0, 1, 2, 3, 4, 5, 6], [0.6945, 0.8003, 0.9096, 0.8505, 0.8176, 0.1055, 0.03982]): _vg.add([_i], _w, 'REPLACE')
_vg = ob_petal_004.vertex_groups.new(name='Petal.002')
for _i, _w in zip([0, 4, 5, 6], [0.09085, 0.0497, 0.3012, 0.006463]): _vg.add([_i], _w, 'REPLACE')
_vg = ob_petal_004.vertex_groups.new(name='Petal.003')
for _i, _w in zip([6], [0.008724]): _vg.add([_i], _w, 'REPLACE')
_vg = ob_petal_004.vertex_groups.new(name='Petal.004')
_vg = ob_petal_004.vertex_groups.new(name='Petal.005')
for _i, _w in zip([0, 4, 5, 6], [0.06621, 0.02525, 0.2092, 0.09593]): _vg.add([_i], _w, 'REPLACE')
_vg = ob_petal_004.vertex_groups.new(name='Petal.006')
_vg = ob_petal_004.vertex_groups.new(name='Petal.007')
for _i, _w in zip([0, 5], [0.02453, 0.1234]): _vg.add([_i], _w, 'REPLACE')
_m = ob_petal_004.modifiers.new('Armature', 'ARMATURE')
_m.object = ob_armature
ob_petal_005.parent = ob_armature
ob_petal_005.location = (0.0, 0.0, 0.0)
ob_petal_005.rotation_euler = (1.571, -0.0, 3.142)
ob_petal_005.scale = (0.01, 0.01, 0.01)
ob_petal_005.color = (0.8, 0.8, 0.8, 1.0)
ob_petal_005.lineart.crease_threshold = 0.0
_vg = ob_petal_005.vertex_groups.new(name='Petal')
for _i, _w in zip([0, 1, 2, 3, 4, 5, 6, 7], [0.0661, 0.3182, 0.6622, 0.7688, 0.7942, 0.7709, 0.7903, 0.8433]): _vg.add([_i], _w, 'REPLACE')
_vg = ob_petal_005.vertex_groups.new(name='Petal.001')
for _i, _w in zip([1, 3, 4, 6, 7], [0.5489, 0.1008, 0.0006185, 0.05778, 0.07447]): _vg.add([_i], _w, 'REPLACE')
_vg = ob_petal_005.vertex_groups.new(name='Petal.002')
for _i, _w in zip([1], [0.08728]): _vg.add([_i], _w, 'REPLACE')
_vg = ob_petal_005.vertex_groups.new(name='Petal.003')
for _i, _w in zip([0, 2, 3, 4, 5, 6, 7], [0.8641, 0.4222, 0.1063, 0.1717, 0.2474, 0.1367, 0.06204]): _vg.add([_i], _w, 'REPLACE')
_vg = ob_petal_005.vertex_groups.new(name='Petal.004')
_vg = ob_petal_005.vertex_groups.new(name='Petal.005')
for _i, _w in zip([0, 1], [0.04527, 0.002655]): _vg.add([_i], _w, 'REPLACE')
_vg = ob_petal_005.vertex_groups.new(name='Petal.006')
_vg = ob_petal_005.vertex_groups.new(name='Petal.007')
_m = ob_petal_005.modifiers.new('Armature', 'ARMATURE')
_m.object = ob_armature
ob_petal_006.parent = ob_armature
ob_petal_006.location = (0.0, 0.0, 0.0)
ob_petal_006.rotation_euler = (1.571, -0.0, 3.142)
ob_petal_006.scale = (0.01, 0.01, 0.01)
ob_petal_006.color = (0.8, 0.8, 0.8, 1.0)
ob_petal_006.lineart.crease_threshold = 0.0
_vg = ob_petal_006.vertex_groups.new(name='Petal')
for _i, _w in zip([0, 1, 2, 3, 4, 5, 6], [0.1534, 0.7893, 0.08032, 0.1834, 0.1104, 0.07812, 0.1402]): _vg.add([_i], _w, 'REPLACE')
_vg = ob_petal_006.vertex_groups.new(name='Petal.001')
for _i, _w in zip([1], [0.03982]): _vg.add([_i], _w, 'REPLACE')
_vg = ob_petal_006.vertex_groups.new(name='Petal.002')
for _i, _w in zip([1], [0.006463]): _vg.add([_i], _w, 'REPLACE')
_vg = ob_petal_006.vertex_groups.new(name='Petal.003')
for _i, _w in zip([0, 1, 2, 3, 4, 5, 6], [0.05437, 0.008724, 0.7239, 0.7108, 0.7845, 0.8019, 0.7569]): _vg.add([_i], _w, 'REPLACE')
_vg = ob_petal_006.vertex_groups.new(name='Petal.004')
_vg = ob_petal_006.vertex_groups.new(name='Petal.005')
for _i, _w in zip([0, 1, 2, 3, 4, 5, 6], [0.7572, 0.09593, 0.1827, 0.08443, 0.09129, 0.1091, 0.08592]): _vg.add([_i], _w, 'REPLACE')
_vg = ob_petal_006.vertex_groups.new(name='Petal.006')
_vg = ob_petal_006.vertex_groups.new(name='Petal.007')
_m = ob_petal_006.modifiers.new('Armature', 'ARMATURE')
_m.object = ob_armature
ob_petal_007.parent = ob_armature
ob_petal_007.location = (0.0, 0.0, 0.0)
ob_petal_007.rotation_euler = (1.571, -0.0, 3.142)
ob_petal_007.scale = (0.01, 0.01, 0.01)
ob_petal_007.color = (0.8, 0.8, 0.8, 1.0)
ob_petal_007.lineart.crease_threshold = 0.0
_vg = ob_petal_007.vertex_groups.new(name='Petal')
for _i, _w in zip([1], [0.05731]): _vg.add([_i], _w, 'REPLACE')
_vg = ob_petal_007.vertex_groups.new(name='Petal.001')
_vg = ob_petal_007.vertex_groups.new(name='Petal.002')
_vg = ob_petal_007.vertex_groups.new(name='Petal.003')
for _i, _w in zip([0, 1, 2, 3, 5, 6], [0.01243, 0.872, 0.03909, 0.1326, 0.0224, 0.07434]): _vg.add([_i], _w, 'REPLACE')
_vg = ob_petal_007.vertex_groups.new(name='Petal.004')
for _i, _w in zip([2, 3, 4, 5, 6], [0.6687, 0.8113, 0.9445, 0.8231, 0.8795]): _vg.add([_i], _w, 'REPLACE')
_vg = ob_petal_007.vertex_groups.new(name='Petal.005')
for _i, _w in zip([0, 1, 2, 3, 4, 5, 6], [0.1498, 0.04264, 0.2922, 0.03577, 0.01165, 0.1283, 0.02554]): _vg.add([_i], _w, 'REPLACE')
_vg = ob_petal_007.vertex_groups.new(name='Petal.006')
for _i, _w in zip([0], [0.8378]): _vg.add([_i], _w, 'REPLACE')
_vg = ob_petal_007.vertex_groups.new(name='Petal.007')
_m = ob_petal_007.modifiers.new('Armature', 'ARMATURE')
_m.object = ob_armature
ob_petal_008.parent = ob_armature
ob_petal_008.location = (0.0, 0.0, 0.0)
ob_petal_008.rotation_euler = (1.571, -0.0, 3.142)
ob_petal_008.scale = (0.01, 0.01, 0.01)
ob_petal_008.color = (0.8, 0.8, 0.8, 1.0)
ob_petal_008.lineart.crease_threshold = 0.0
_vg = ob_petal_008.vertex_groups.new(name='Petal')
for _i, _w in zip([0, 1, 2, 3, 4, 5, 6, 7], [0.08602, 0.1534, 0.01636, 0.06721, 2.793e-05, 0.06225, 0.01066, 0.01991]): _vg.add([_i], _w, 'REPLACE')
_vg = ob_petal_008.vertex_groups.new(name='Petal.001')
for _i, _w in zip([0], [0.02374]): _vg.add([_i], _w, 'REPLACE')
_vg = ob_petal_008.vertex_groups.new(name='Petal.002')
for _i, _w in zip([0, 7], [0.08709, 0.0006108]): _vg.add([_i], _w, 'REPLACE')
_vg = ob_petal_008.vertex_groups.new(name='Petal.003')
for _i, _w in zip([1, 4, 7], [0.05437, 0.4775, 0.6759]): _vg.add([_i], _w, 'REPLACE')
_vg = ob_petal_008.vertex_groups.new(name='Petal.004')
_vg = ob_petal_008.vertex_groups.new(name='Petal.005')
for _i, _w in zip([0, 1, 2, 3, 4, 5, 6, 7], [0.4475, 0.7572, 0.9183, 0.9328, 0.4416, 0.9378, 0.9435, 0.2988]): _vg.add([_i], _w, 'REPLACE')
_vg = ob_petal_008.vertex_groups.new(name='Petal.006')
for _i, _w in zip([0, 4], [0.2453, 0.08086]): _vg.add([_i], _w, 'REPLACE')
_vg = ob_petal_008.vertex_groups.new(name='Petal.007')
for _i, _w in zip([0, 7], [0.1104, 0.004737]): _vg.add([_i], _w, 'REPLACE')
_m = ob_petal_008.modifiers.new('Armature', 'ARMATURE')
_m.object = ob_armature
ob_stem.location = (0.0, 0.0, 0.0)
ob_stem.rotation_euler = (1.571, -0.0, 3.142)
ob_stem.scale = (0.01, 0.01, 0.01)
ob_stem.color = (0.8, 0.8, 0.8, 1.0)
ob_stem.lineart.crease_threshold = 0.0
ob_button.location = (0.0, 0.0, 0.0)
ob_button.rotation_euler = (1.571, -0.0, 3.142)
ob_button.scale = (0.01, 0.01, 0.01)
ob_button.color = (0.8, 0.8, 0.8, 1.0)
ob_button.lineart.crease_threshold = 0.0

# ---- collection membership
col_collection.objects.link(ob_light)
col_collection.objects.link(ob_camera)
col_collection.objects.link(ob_armature)
col_flower.objects.link(ob_petal_001)
col_flower.objects.link(ob_petal_002)
col_flower.objects.link(ob_petal_003)
col_flower.objects.link(ob_petal_004)
col_flower.objects.link(ob_petal_005)
col_flower.objects.link(ob_petal_006)
col_flower.objects.link(ob_petal_007)
col_flower.objects.link(ob_petal_008)
col_flower.objects.link(ob_stem)
col_flower.objects.link(ob_button)

# ---- scene / render settings (as saved in the file)
scene.camera = ob_camera
scene.frame_start = 1; scene.frame_end = 250; scene.frame_set(1)
scene.render.engine = 'BLENDER_EEVEE_NEXT'
scene.cycles.use_denoising = False
scene.cycles.samples = 128
scene.cycles.sampling_pattern = 'TABULATED_SOBOL'
scene.cycles.use_adaptive_sampling = False
scene.cycles.use_light_tree = False
scene.view_settings.view_transform = 'Filmic'
bpy.context.view_layer.update()

